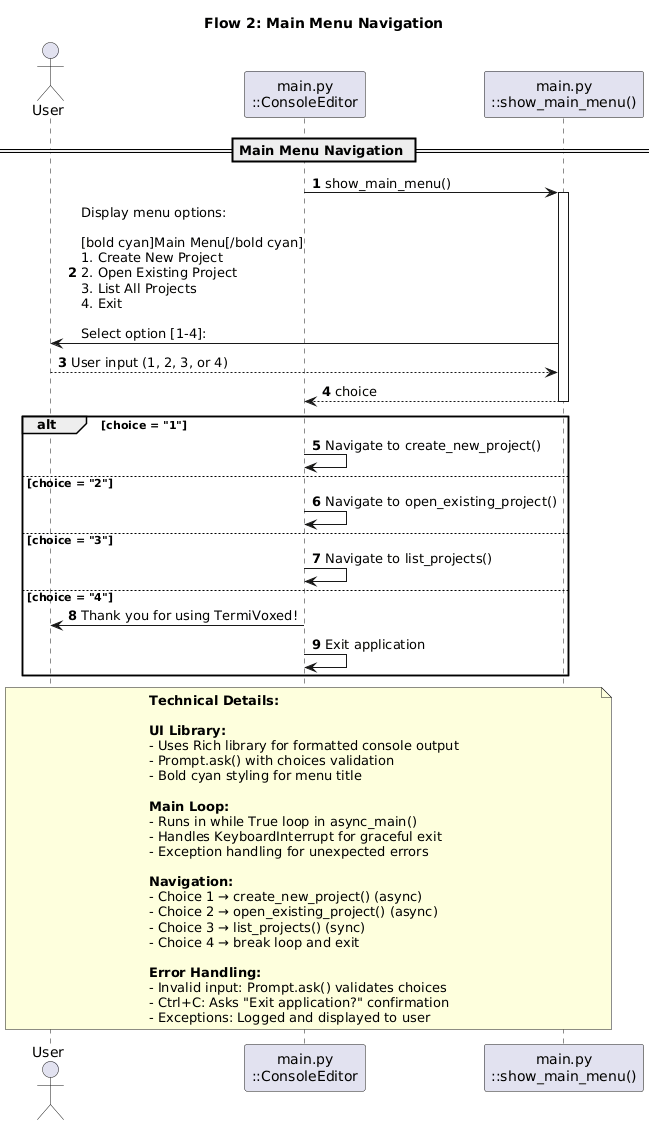

The diagram above was rendered by PlantUML. Its source (embedded in the PNG):
@startuml
title Flow 2: Main Menu Navigation
autonumber

' Participants
actor User
participant "main.py\n::ConsoleEditor" as Main
participant "main.py\n::show_main_menu()" as MainMenu

== Main Menu Navigation ==

Main -> MainMenu: show_main_menu()
activate MainMenu
MainMenu -> User: Display menu options:\n\n[bold cyan]Main Menu[/bold cyan]\n1. Create New Project\n2. Open Existing Project\n3. List All Projects\n4. Exit\n\nSelect option [1-4]:
User --> MainMenu: User input (1, 2, 3, or 4)
MainMenu --> Main: choice
deactivate MainMenu

alt choice = "1"
    Main -> Main: Navigate to create_new_project()
else choice = "2"
    Main -> Main: Navigate to open_existing_project()
else choice = "3"
    Main -> Main: Navigate to list_projects()
else choice = "4"
    Main -> User: Thank you for using TermiVoxed!
    Main -> Main: Exit application
end

note over User, MainMenu
  **Technical Details:**

  **UI Library:**
  - Uses Rich library for formatted console output
  - Prompt.ask() with choices validation
  - Bold cyan styling for menu title

  **Main Loop:**
  - Runs in while True loop in async_main()
  - Handles KeyboardInterrupt for graceful exit
  - Exception handling for unexpected errors

  **Navigation:**
  - Choice 1 → create_new_project() (async)
  - Choice 2 → open_existing_project() (async)
  - Choice 3 → list_projects() (sync)
  - Choice 4 → break loop and exit

  **Error Handling:**
  - Invalid input: Prompt.ask() validates choices
  - Ctrl+C: Asks "Exit application?" confirmation
  - Exceptions: Logged and displayed to user
end note
@enduml